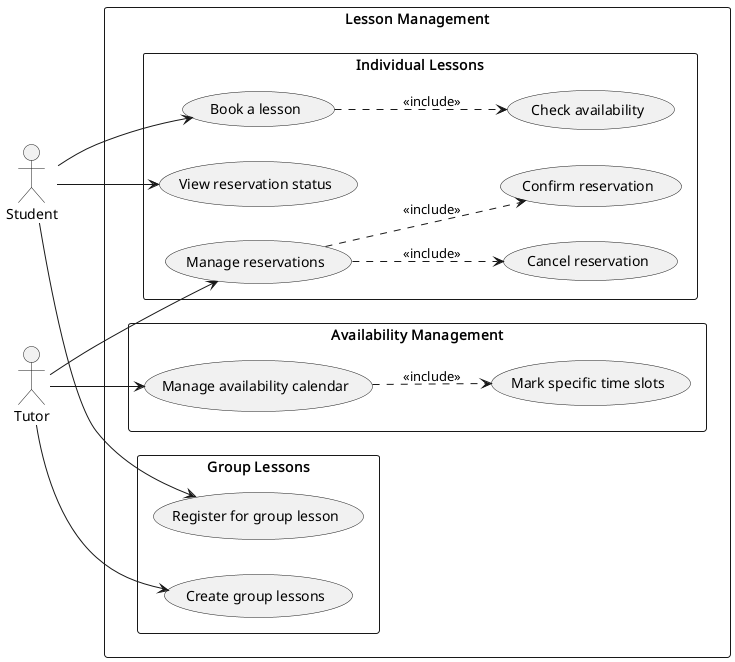

The diagram above was rendered by PlantUML. Its source (embedded in the PNG):
@startuml Lesson_Management
left to right direction
skinparam packageStyle rectangle

actor "Student" as Student
actor "Tutor" as Tutor

rectangle "Lesson Management" {
  
  package "Availability Management" {
    usecase (Manage availability calendar) as UC_CAL
    usecase (Mark specific time slots) as UC_TIME_SLOTS
  }
  
  package "Individual Lessons" {
    usecase (Book a lesson) as UC_RES
    usecase (Check availability) as UC_CHK_AVAIL
    usecase (Manage reservations) as UC_MAN_RES
    usecase (Confirm reservation) as UC_CONF_RES
    usecase (Cancel reservation) as UC_CANCEL_RES
    usecase (View reservation status) as UC_VIEW_RES
  }
  
  package "Group Lessons" {
    usecase (Create group lessons) as UC_GRP_CRT
    usecase (Register for group lesson) as UC_GRP_REG
  }
}

Tutor --> UC_CAL
Tutor --> UC_MAN_RES
Tutor --> UC_GRP_CRT

Student --> UC_RES
Student --> UC_GRP_REG
Student --> UC_VIEW_RES

UC_CAL ..> UC_TIME_SLOTS : <<include>>
UC_RES ..> UC_CHK_AVAIL : <<include>>
UC_MAN_RES ..> UC_CONF_RES : <<include>>
UC_MAN_RES ..> UC_CANCEL_RES : <<include>>

@enduml